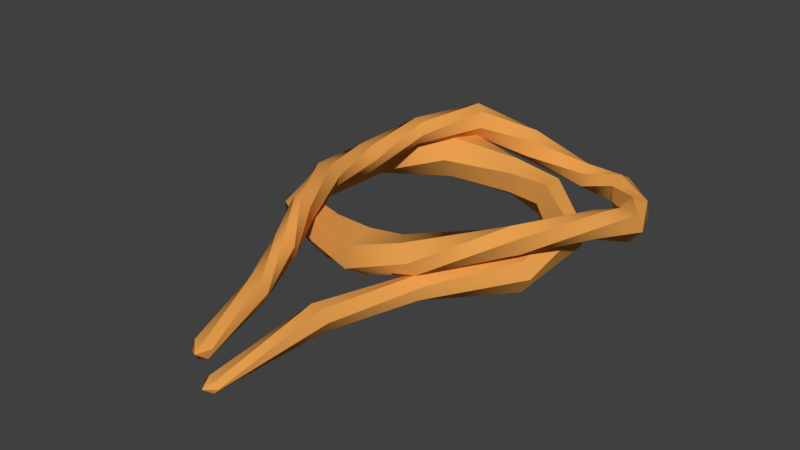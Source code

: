 # Source: SM_Rope_01.blend  (saved by Blender 2.79.0; exported with 4.5.12 LTS)
import bpy
from mathutils import Matrix  # noqa: F401  (used for matrix-valued properties, if any)

bpy.ops.wm.read_factory_settings(use_empty=True)
scene = bpy.context.scene
scene.name = 'Scene'

# ---- collections
col_collection_1 = bpy.data.collections.new('Collection 1'); scene.collection.children.link(col_collection_1)

# ---- materials (node trees are filled in below, after node groups)
mat_rope = bpy.data.materials.new('Rope')
mat_rope.alpha_threshold = 0.0
mat_rope.use_transparent_shadow = False
mat_rope.diffuse_color = (0.8, 0.349, 0.07798, 1.0)
mat_rope.roughness = 0.5
mat_rope.specular_intensity = 0.0
mat_rope.line_color = (0.0, 0.0, 0.0, 1.0)

# ---- node groups
ng_auto_smooth = bpy.data.node_groups.new('Auto Smooth', 'GeometryNodeTree')
_s = ng_auto_smooth.interface.new_socket(name='Geometry', in_out='OUTPUT', socket_type='NodeSocketGeometry')
_s = ng_auto_smooth.interface.new_socket(name='Geometry', in_out='INPUT', socket_type='NodeSocketGeometry')
_s = ng_auto_smooth.interface.new_socket(name='Angle', in_out='INPUT', socket_type='NodeSocketFloat')
_s.subtype = 'ANGLE'
_s.min_value = 0.0
_s.max_value = 3.142
ng_auto_smooth.is_modifier = True
_N = ng_auto_smooth.nodes; _L = ng_auto_smooth.links
n0 = _N.new('NodeGroupOutput'); n0.name = 'Group Output'; n0.location = (480, -100)
n1 = _N.new('NodeGroupInput'); n1.name = 'Group Input'; n1.location = (-420, -300)
n2 = _N.new('NodeGroupInput'); n2.name = 'Group Input.001'; n2.location = (-60, -100)
n3 = _N.new('GeometryNodeSetShadeSmooth'); n3.name = 'Set Shade Smooth'; n3.location = (120, -100)
n3.domain = 'EDGE'
n4 = _N.new('GeometryNodeSetShadeSmooth'); n4.name = 'Set Shade Smooth.001'; n4.location = (300, -100)
n5 = _N.new('GeometryNodeInputMeshEdgeAngle'); n5.name = 'Edge Angle'; n5.location = (-420, -220)
n6 = _N.new('GeometryNodeInputEdgeSmooth'); n6.name = 'Is Edge Smooth'; n6.location = (-60, -160)
n7 = _N.new('GeometryNodeInputShadeSmooth'); n7.name = 'Is Face Smooth'; n7.location = (-240, -340)
n8 = _N.new('FunctionNodeBooleanMath'); n8.name = 'Boolean Math'; n8.location = (-60, -220)
n9 = _N.new('FunctionNodeCompare'); n9.name = 'Compare'; n9.location = (-240, -180)
n9.operation = 'LESS_EQUAL'
_L.new(n5.outputs[0], n9.inputs[0])
_L.new(n4.outputs[0], n0.inputs[0])
_L.new(n1.outputs[1], n9.inputs[1])
_L.new(n9.outputs[0], n8.inputs[0])
_L.new(n7.outputs[0], n8.inputs[1])
_L.new(n2.outputs[0], n3.inputs[0])
_L.new(n6.outputs[0], n3.inputs[1])
_L.new(n3.outputs[0], n4.inputs[0])
_L.new(n8.outputs[0], n3.inputs[2])
n0.is_active_output = True

# ---- material node trees

# ---- world
world_world = bpy.data.worlds.new('World'); scene.world = world_world
world_world.color = (0.05088, 0.05088, 0.05088)
world_world.use_sun_shadow = False
world_world.sun_shadow_jitter_overblur = 0.0
world_world.cycles.sampling_method = 'MANUAL'

# ---- meshes
me_circle = bpy.data.meshes.new('Circle')
me_circle.from_pydata([(1.115, 0.2241, 6.556), (0.9869, 0.2562, 6.555), (0.8949, 0.161, 6.556), (0.9313, 0.03387, 6.559), (1.06, 0.001813, 6.56), (1.152, 0.09692, 6.558), (0.9099, 0.39, 4.47), (0.7956, 0.1932, 4.478), (0.9089, -0.003995, 4.488), (1.137, -0.004407, 4.491), (1.251, 0.1924, 4.483), (1.138, 0.3896, 4.473), (1.527, 0.3638, 2.602), (1.45, 0.1181, 2.663), (1.57, -0.01421, 2.858), (1.768, 0.09917, 2.992), (1.846, 0.3449, 2.931), (1.725, 0.4772, 2.737), (2.29, 0.2637, 1.568), (2.442, -0.003312, 1.597), (2.751, -0.003312, 1.618), (2.906, 0.2637, 1.61), (2.753, 0.5307, 1.582), (2.445, 0.5307, 1.56), (2.295, 0.159, 0.2681), (2.544, -0.01695, 0.07665), (2.82, 0.163, -0.06824), (2.847, 0.5189, -0.02169), (2.598, 0.6948, 0.1698), (2.322, 0.5148, 0.3147), (1.497, -0.005146, -0.8469), (1.544, -0.001997, -1.206), (1.598, 0.3117, -1.379), (1.605, 0.6223, -1.192), (1.558, 0.6191, -0.8333), (1.504, 0.3054, -0.6606), (-0.7263, 0.002673, -1.621), (-0.653, 0.395, -1.844), (-0.653, 0.7908, -1.615), (-0.7263, 0.7943, -1.164), (-0.7995, 0.4019, -0.9416), (-0.7995, 0.006092, -1.17), (-2.178, 0.157, -0.682), (-2.117, 0.498, -0.7892), (-1.829, 0.6794, -0.6623), (-1.603, 0.5196, -0.4283), (-1.664, 0.1786, -0.3211), (-1.951, -0.00278, -0.448), (-2.422, 0.3267, 1.046), (-2.218, 0.5485, 0.9677), (-1.913, 0.4945, 0.9912), (-1.811, 0.2187, 1.093), (-2.015, -0.003043, 1.171), (-2.32, 0.05096, 1.147), (-1.778, 0.4499, 2.344), (-1.605, 0.6216, 2.132), (-1.355, 0.4852, 1.98), (-1.279, 0.1771, 2.038), (-1.452, 0.005334, 2.25), (-1.702, 0.1418, 2.402), (-0.6944, 0.2342, 2.816), (-0.6953, 0.5591, 2.653), (-0.4367, 0.6416, 2.411), (-0.1772, 0.3993, 2.332), (-0.1762, 0.07445, 2.496), (-0.4348, -0.008079, 2.738), (0.5872, 0.1806, -1.56), (0.5872, 0.5429, -1.56), (0.6811, 0.5429, -0.9768), (0.6811, 0.1806, -0.9768), (0.6341, 0.724, -1.268), (0.6341, -0.0004821, -1.268), (0.3922, 0.24, 3.17), (0.4696, 0.6891, 3.204), (0.652, 0.9168, 2.852), (0.7569, 0.6954, 2.467), (0.6795, 0.2462, 2.433), (0.4971, 0.01856, 2.785), (1.659, 0.7483, 3.142), (1.458, 0.9928, 3.056), (1.281, 0.9707, 2.781), (1.305, 0.7041, 2.592), (1.506, 0.4597, 2.678), (1.683, 0.4818, 2.953), (2.501, 1.063, 1.634), (2.304, 0.9187, 1.528), (2.33, 0.655, 1.504), (2.555, 0.536, 1.584), (2.752, 0.6807, 1.69), (2.725, 0.9444, 1.714), (3.055, 0.934, 0.115), (2.952, 0.7141, 0.2018), (3.085, 0.5651, 0.3652), (3.321, 0.6359, 0.4417), (3.424, 0.8557, 0.3549), (3.291, 1.005, 0.1915), (3.076, 0.5933, -0.4576), (3.184, 0.3079, -0.4644), (3.483, 0.2585, -0.5032), (3.674, 0.4945, -0.5354), (3.566, 0.7799, -0.5286), (3.267, 0.8293, -0.4897), (2.811, 0.1002, -1.336), (3.005, -0.004575, -1.546), (3.176, 0.1905, -1.706), (3.154, 0.4903, -1.656), (2.959, 0.5951, -1.445), (2.788, 0.4, -1.285), (2.324, -0.01386, -2.203), (2.355, 0.1336, -2.447), (2.344, 0.4194, -2.443), (2.302, 0.5579, -2.196), (2.271, 0.4104, -1.953), (2.282, 0.1246, -1.957), (1.511, 0.1099, -2.57), (1.51, 0.3582, -2.579), (1.52, 0.4895, -2.368), (1.531, 0.3725, -2.149), (1.532, 0.1241, -2.141), (1.522, -0.007166, -2.351), (0.2408, 0.6792, -2.567), (0.3485, 0.855, -2.346), (0.42, 0.7343, -2.078), (0.3836, 0.4378, -2.031), (0.2758, 0.262, -2.253), (0.2044, 0.3827, -2.52), (-0.6234, 1.33, -1.75), (-0.3952, 1.273, -1.561), (-0.3434, 0.9909, -1.468), (-0.5198, 0.7656, -1.564), (-0.748, 0.8225, -1.753), (-0.7998, 1.105, -1.846), (-1.113, 1.167, -0.6184), (-1.016, 0.9565, -0.5525), (-1.142, 0.7524, -0.579), (-1.364, 0.7589, -0.6714), (-1.461, 0.9696, -0.7373), (-1.336, 1.174, -0.7108), (-1.166, 0.8136, 0.5938), (-1.263, 0.5707, 0.67), (-1.531, 0.5342, 0.7003), (-1.703, 0.7408, 0.6545), (-1.606, 0.9837, 0.5783), (-1.338, 1.02, 0.548), (-0.9203, 0.5389, 2.661), (-1.123, 0.6849, 2.681), (-1.101, 0.916, 2.774), (-0.8781, 1.001, 2.848), (-0.6758, 0.8553, 2.828), (-0.6969, 0.6241, 2.735), (-1.141, 0.8387, 1.637), (-1.244, 0.6075, 1.683), (-1.521, 1.035, 1.75), (-1.28, 1.052, 1.671), (-1.485, 0.5898, 1.763), (-1.624, 0.8034, 1.796), (-0.8179, 0.4277, 3.486), (-0.7499, 0.6251, 3.582), (-0.5257, 0.6715, 3.603), (-0.3696, 0.5204, 3.528), (-0.4376, 0.323, 3.431), (-0.6618, 0.2766, 3.41), (-0.3965, 0.3962, 4.47), (-0.1617, 0.4089, 4.465), (-0.03312, 0.2119, 4.468), (-0.1394, 0.002255, 4.477), (-0.3743, -0.01046, 4.482), (-0.5028, 0.1865, 4.479), (0.3553, 0.3289, 6.07), (0.4603, 0.198, 6.05), (0.4111, 0.04281, 6.095), (0.257, 0.01846, 6.16), (0.152, 0.1493, 6.179), (0.2012, 0.3045, 6.134), (0.3795, 0.2045, 6.301), (1.023, 0.1321, 6.732)], [], [(1, 0, 6, 7), (0, 5, 11, 6), (4, 3, 9, 10), (2, 1, 7, 8), (5, 4, 10, 11), (3, 2, 8, 9), (6, 11, 17, 12), (10, 9, 15, 16), (8, 7, 13, 14), (11, 10, 16, 17), (9, 8, 14, 15), (7, 6, 12, 13), (17, 16, 22, 23), (15, 14, 20, 21), (13, 12, 18, 19), (12, 17, 23, 18), (16, 15, 21, 22), (14, 13, 19, 20), (22, 21, 27, 28), (20, 19, 25, 26), (23, 22, 28, 29), (21, 20, 26, 27), (19, 18, 24, 25), (18, 23, 29, 24), (27, 26, 32, 33), (25, 24, 30, 31), (24, 29, 35, 30), (28, 27, 33, 34), (26, 25, 31, 32), (29, 28, 34, 35), (67, 66, 37, 38), (69, 68, 40, 41), (70, 67, 38, 39), (66, 71, 36, 37), (71, 69, 41, 36), (68, 70, 39, 40), (37, 36, 42, 43), (36, 41, 47, 42), (40, 39, 45, 46), (38, 37, 43, 44), (41, 40, 46, 47), (39, 38, 44, 45), (47, 46, 52, 53), (45, 44, 50, 51), (43, 42, 48, 49), (42, 47, 53, 48), (46, 45, 51, 52), (44, 43, 49, 50), (48, 53, 59, 54), (52, 51, 57, 58), (50, 49, 55, 56), (53, 52, 58, 59), (51, 50, 56, 57), (49, 48, 54, 55), (59, 58, 64, 65), (57, 56, 62, 63), (55, 54, 60, 61), (54, 59, 65, 60), (58, 57, 63, 64), (56, 55, 61, 62), (34, 33, 70, 68), (30, 35, 69, 71), (31, 30, 71, 66), (33, 32, 67, 70), (35, 34, 68, 69), (32, 31, 66, 67), (60, 65, 77, 72), (64, 63, 75, 76), (62, 61, 73, 74), (65, 64, 76, 77), (63, 62, 74, 75), (61, 60, 72, 73), (72, 77, 83, 78), (76, 75, 81, 82), (74, 73, 79, 80), (77, 76, 82, 83), (75, 74, 80, 81), (73, 72, 78, 79), (83, 82, 88, 89), (81, 80, 86, 87), (79, 78, 84, 85), (78, 83, 89, 84), (82, 81, 87, 88), (80, 79, 85, 86), (84, 89, 95, 90), (88, 87, 93, 94), (86, 85, 91, 92), (89, 88, 94, 95), (87, 86, 92, 93), (85, 84, 90, 91), (95, 94, 100, 101), (93, 92, 98, 99), (91, 90, 96, 97), (90, 95, 101, 96), (94, 93, 99, 100), (92, 91, 97, 98), (96, 101, 107, 102), (100, 99, 105, 106), (98, 97, 103, 104), (101, 100, 106, 107), (99, 98, 104, 105), (97, 96, 102, 103), (107, 106, 112, 113), (105, 104, 110, 111), (103, 102, 108, 109), (102, 107, 113, 108), (106, 105, 111, 112), (104, 103, 109, 110), (112, 111, 117, 118), (110, 109, 115, 116), (113, 112, 118, 119), (111, 110, 116, 117), (109, 108, 114, 115), (108, 113, 119, 114), (117, 116, 122, 123), (115, 114, 120, 121), (114, 119, 125, 120), (118, 117, 123, 124), (116, 115, 121, 122), (119, 118, 124, 125), (122, 121, 127, 128), (125, 124, 130, 131), (123, 122, 128, 129), (121, 120, 126, 127), (120, 125, 131, 126), (124, 123, 129, 130), (127, 126, 132, 133), (126, 131, 137, 132), (130, 129, 135, 136), (128, 127, 133, 134), (131, 130, 136, 137), (129, 128, 134, 135), (137, 136, 142, 143), (135, 134, 140, 141), (133, 132, 138, 139), (132, 137, 143, 138), (136, 135, 141, 142), (134, 133, 139, 140), (151, 150, 149, 144), (153, 152, 147, 148), (155, 154, 145, 146), (150, 153, 148, 149), (152, 155, 146, 147), (154, 151, 144, 145), (139, 138, 151, 154), (141, 140, 155, 152), (143, 142, 153, 150), (140, 139, 154, 155), (142, 141, 152, 153), (138, 143, 150, 151), (149, 148, 160, 161), (147, 146, 158, 159), (145, 144, 156, 157), (144, 149, 161, 156), (148, 147, 159, 160), (146, 145, 157, 158), (161, 160, 166, 167), (159, 158, 164, 165), (157, 156, 162, 163), (156, 161, 167, 162), (160, 159, 165, 166), (158, 157, 163, 164), (162, 167, 173, 168), (166, 165, 171, 172), (164, 163, 169, 170), (167, 166, 172, 173), (165, 164, 170, 171), (163, 162, 168, 169), (173, 172, 174), (171, 170, 174), (169, 168, 174), (168, 173, 174), (172, 171, 174), (170, 169, 174), (4, 5, 175), (2, 3, 175), (0, 1, 175), (5, 0, 175), (3, 4, 175), (1, 2, 175)])
me_circle.polygons.foreach_set('use_smooth', [True] * 180)
_k = set([(0, 6), (0, 175), (1, 7), (1, 175), (2, 8), (2, 175), (3, 9), (3, 175), (4, 10), (4, 175), (5, 11), (5, 175), (6, 12), (7, 13), (8, 14), (9, 15), (10, 16), (11, 17), (12, 18), (13, 19), (14, 20), (15, 21), (16, 22), (17, 23), (18, 24), (19, 25), (20, 26), (21, 27), (22, 28), (23, 29), (24, 30), (25, 31), (26, 32), (27, 33), (28, 34), (29, 35), (30, 71), (31, 66), (32, 67), (33, 70), (34, 68), (35, 69), (36, 42), (36, 71), (37, 43), (37, 66), (38, 44), (38, 67), (39, 45), (39, 70), (40, 46), (40, 68), (41, 47), (41, 69), (42, 48), (43, 49), (44, 50), (45, 51), (46, 52), (47, 53), (48, 54), (49, 55), (50, 56), (51, 57), (52, 58), (53, 59), (54, 60), (55, 61), (56, 62), (57, 63), (58, 64), (59, 65), (60, 72), (61, 73), (62, 74), (63, 75), (64, 76), (65, 77), (72, 78), (73, 79), (74, 80), (75, 81), (76, 82), (77, 83), (78, 84), (79, 85), (80, 86), (81, 87), (82, 88), (83, 89), (84, 90), (85, 91), (86, 92), (87, 93), (88, 94), (89, 95), (90, 96), (91, 97), (92, 98), (93, 99), (94, 100), (95, 101), (96, 102), (97, 103), (98, 104), (99, 105), (100, 106), (101, 107), (102, 108), (103, 109), (104, 110), (105, 111), (106, 112), (107, 113), (108, 114), (109, 115), (110, 116), (111, 117), (112, 118), (113, 119), (114, 120), (115, 121), (116, 122), (117, 123), (118, 124), (119, 125), (120, 126), (121, 127), (122, 128), (123, 129), (124, 130), (125, 131), (126, 132), (127, 133), (128, 134), (129, 135), (130, 136), (131, 137), (132, 138), (133, 139), (134, 140), (135, 141), (136, 142), (137, 143), (138, 151), (139, 154), (140, 155), (141, 152), (142, 153), (143, 150), (144, 151), (144, 156), (145, 154), (145, 157), (146, 155), (146, 158), (147, 152), (147, 159), (148, 153), (148, 160), (149, 150), (149, 161), (156, 162), (157, 163), (158, 164), (159, 165), (160, 166), (161, 167), (162, 168), (163, 169), (164, 170), (165, 171), (166, 172), (167, 173), (168, 174), (169, 174), (170, 174), (171, 174), (172, 174), (173, 174)])
me_circle.attributes.new('sharp_edge', 'BOOLEAN', 'EDGE').data.foreach_set('value', [ (min(e.vertices), max(e.vertices)) in _k for e in me_circle.edges])
me_circle.materials.append(mat_rope)
me_circle.use_remesh_preserve_volume = False
me_circle.use_remesh_preserve_attributes = False
me_circle.use_mirror_vertex_groups = False
me_circle.update()

# ---- objects
ob_rope = bpy.data.objects.new('Rope', me_circle)

# ---- transforms, parenting, visibility, modifiers, constraints
ob_rope.location = (0.0, 0.0, 0.0)
ob_rope.rotation_euler = (1.571, -0.0, 0.0)
ob_rope.scale = (0.04266, 0.04454, 0.04296)
ob_rope.lineart.crease_threshold = 0.0
_m = ob_rope.modifiers.new('Auto Smooth', 'NODES')
_m.node_group = ng_auto_smooth
_gi = [s.identifier for s in ng_auto_smooth.interface.items_tree if s.item_type == 'SOCKET' and s.in_out == 'INPUT']
_m[_gi[1]] = 3.142  # Angle

# ---- collection membership
col_collection_1.objects.link(ob_rope)

# ---- scene / render settings (as saved in the file)
scene.frame_start = 1; scene.frame_end = 250; scene.frame_set(1)
scene.render.engine = 'BLENDER_EEVEE_NEXT'
scene.render.resolution_percentage = 50
scene.render.dither_intensity = 0.0
scene.cycles.use_denoising = False
scene.cycles.samples = 128
scene.cycles.sampling_pattern = 'TABULATED_SOBOL'
scene.cycles.use_adaptive_sampling = False
scene.cycles.use_light_tree = False
scene.cycles.blur_glossy = 0.0
scene.cycles.sample_clamp_indirect = 0.0
scene.view_settings.view_transform = 'Standard'
bpy.context.view_layer.update()

# ---- added for rendering (the .blend has no active camera and no usable light): camera, sun
cam_auto = bpy.data.cameras.new('AutoCamera')
cam_auto.lens = 50.0
cam_auto.sensor_width = 36.0
cam_auto.clip_end = 1000.0
ob_auto_camera = bpy.data.objects.new('AutoCamera', cam_auto)
scene.collection.objects.link(ob_auto_camera)
ob_auto_camera.location = (0.471582, -0.623068, 0.385147)
ob_auto_camera.rotation_euler = (1.09748, -7.21219e-08, 0.694738)
scene.camera = ob_auto_camera
light_auto_sun = bpy.data.lights.new('AutoSun', 'SUN')
light_auto_sun.energy = 3.0
light_auto_sun.angle = 0.0523599
ob_auto_sun = bpy.data.objects.new('AutoSun', light_auto_sun)
scene.collection.objects.link(ob_auto_sun)
ob_auto_sun.rotation_euler = (0.872665, 0.174533, 0.523599)
bpy.context.view_layer.update()
